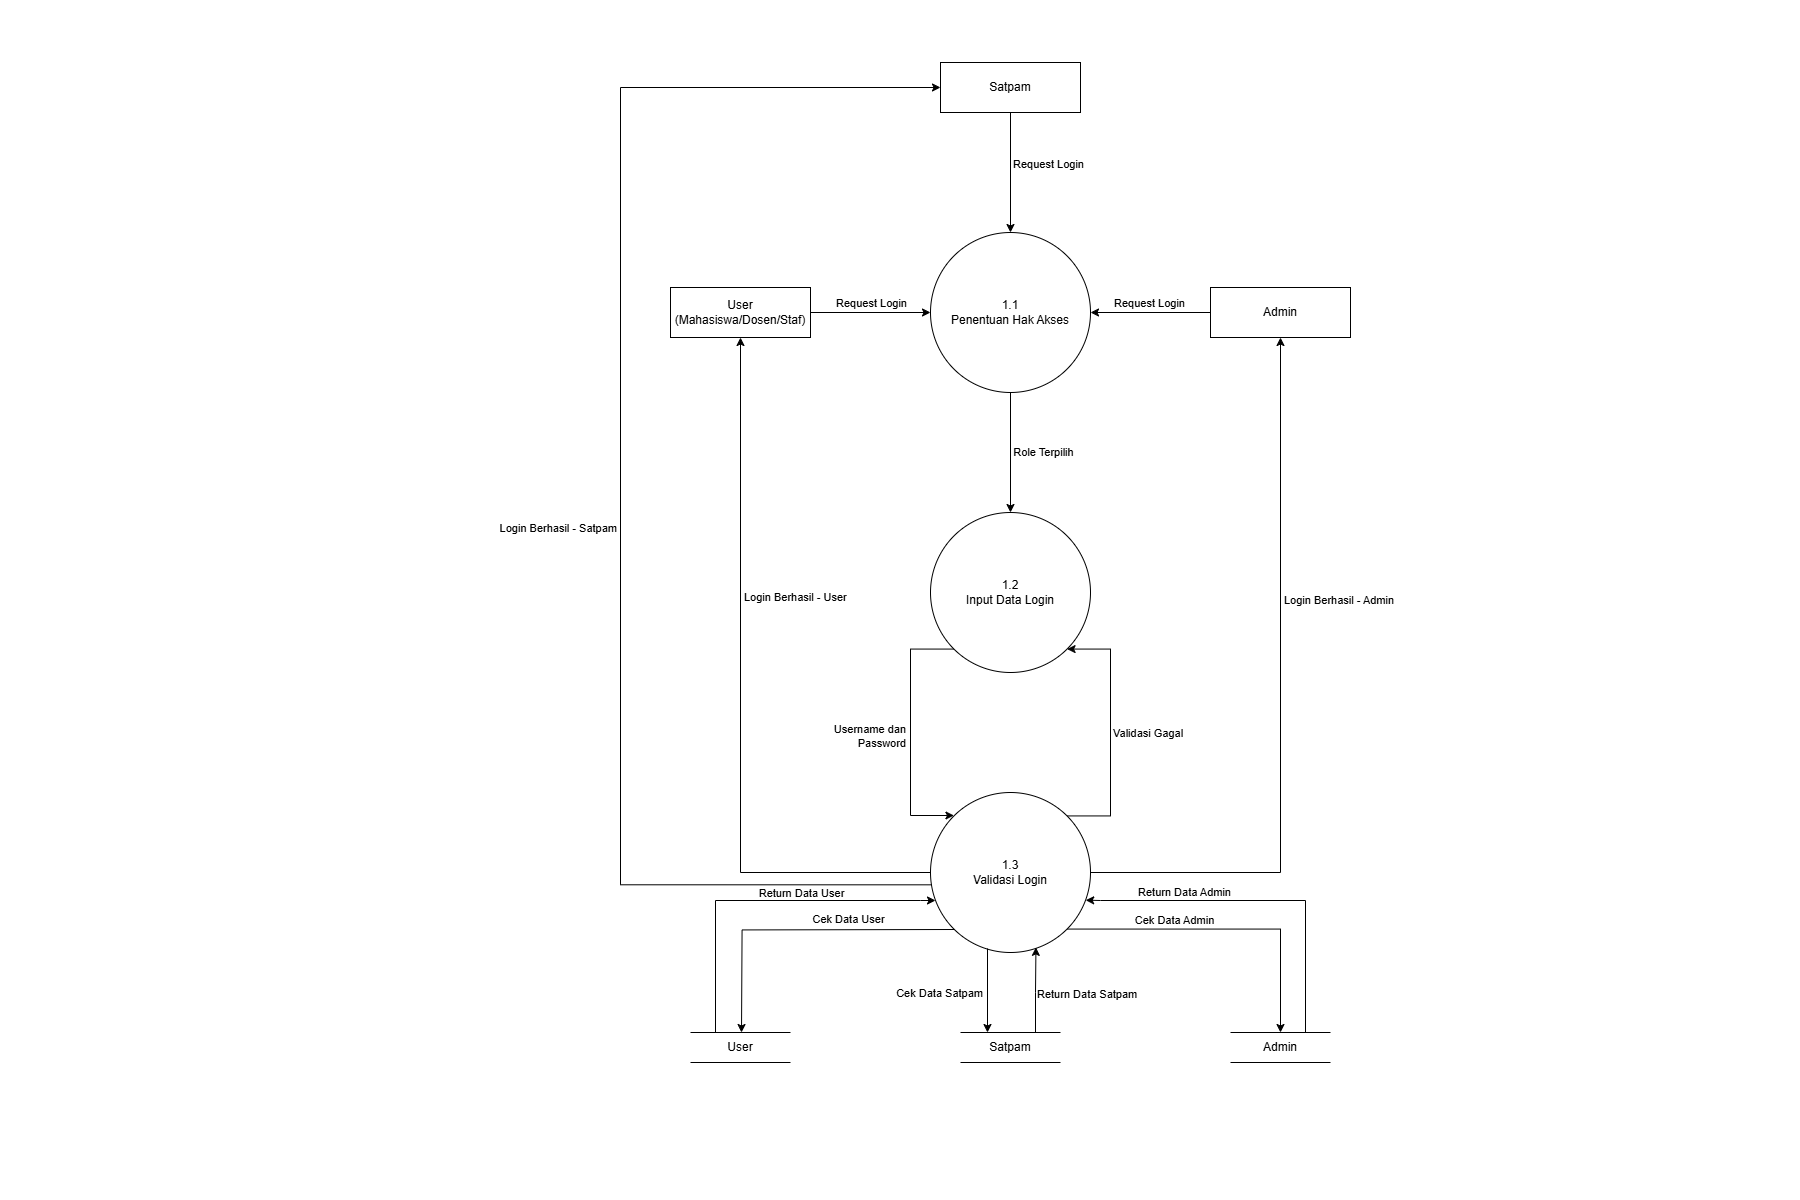

The diagram above was exported from draw.io. Its source (the exported page's mxGraphModel, read from the mxfile embedded in the PNG):
<mxGraphModel dx="1489" dy="763" grid="1" gridSize="10" guides="1" tooltips="1" connect="1" arrows="1" fold="1" page="1" pageScale="1" pageWidth="850" pageHeight="1100" math="0" shadow="0">
  <root>
    <mxCell id="0" />
    <mxCell id="1" parent="0" />
    <mxCell id="x2H80BPbNYCnqIPJ7xsh-58" style="edgeStyle=orthogonalEdgeStyle;rounded=0;orthogonalLoop=1;jettySize=auto;html=1;exitX=0.5;exitY=1;exitDx=0;exitDy=0;entryX=0.5;entryY=0;entryDx=0;entryDy=0;" parent="1" source="x2H80BPbNYCnqIPJ7xsh-24" target="x2H80BPbNYCnqIPJ7xsh-26" edge="1">
      <mxGeometry relative="1" as="geometry" />
    </mxCell>
    <mxCell id="x2H80BPbNYCnqIPJ7xsh-59" value="Role Terpilih" style="edgeLabel;html=1;align=center;verticalAlign=middle;resizable=0;points=[];" parent="x2H80BPbNYCnqIPJ7xsh-58" vertex="1" connectable="0">
      <mxGeometry x="-0.0115" y="4" relative="1" as="geometry">
        <mxPoint x="28" y="-1" as="offset" />
      </mxGeometry>
    </mxCell>
    <mxCell id="x2H80BPbNYCnqIPJ7xsh-24" value="1.1&lt;div&gt;Penentuan Hak Akses&lt;/div&gt;" style="shape=ellipse;html=1;dashed=0;whiteSpace=wrap;aspect=fixed;perimeter=ellipsePerimeter;" parent="1" vertex="1">
      <mxGeometry x="880" y="183" width="160" height="160" as="geometry" />
    </mxCell>
    <mxCell id="x2H80BPbNYCnqIPJ7xsh-26" value="1.2&lt;div&gt;Input Data Login&lt;/div&gt;" style="shape=ellipse;html=1;dashed=0;whiteSpace=wrap;aspect=fixed;perimeter=ellipsePerimeter;" parent="1" vertex="1">
      <mxGeometry x="880" y="463" width="160" height="160" as="geometry" />
    </mxCell>
    <mxCell id="x2H80BPbNYCnqIPJ7xsh-60" style="edgeStyle=orthogonalEdgeStyle;rounded=0;orthogonalLoop=1;jettySize=auto;html=1;exitX=0;exitY=1;exitDx=0;exitDy=0;entryX=0;entryY=0;entryDx=0;entryDy=0;" parent="1" source="x2H80BPbNYCnqIPJ7xsh-26" target="x2H80BPbNYCnqIPJ7xsh-27" edge="1">
      <mxGeometry relative="1" as="geometry">
        <Array as="points">
          <mxPoint x="860" y="600" />
          <mxPoint x="860" y="766" />
          <mxPoint x="903" y="766" />
        </Array>
      </mxGeometry>
    </mxCell>
    <mxCell id="x2H80BPbNYCnqIPJ7xsh-61" value="Username dan&lt;div&gt;Password&lt;/div&gt;" style="edgeLabel;html=1;align=right;verticalAlign=middle;resizable=0;points=[];" parent="x2H80BPbNYCnqIPJ7xsh-60" vertex="1" connectable="0">
      <mxGeometry x="0.0299" relative="1" as="geometry">
        <mxPoint x="-4" as="offset" />
      </mxGeometry>
    </mxCell>
    <mxCell id="x2H80BPbNYCnqIPJ7xsh-62" style="edgeStyle=orthogonalEdgeStyle;rounded=0;orthogonalLoop=1;jettySize=auto;html=1;exitX=1;exitY=0;exitDx=0;exitDy=0;entryX=1;entryY=1;entryDx=0;entryDy=0;" parent="1" source="x2H80BPbNYCnqIPJ7xsh-27" target="x2H80BPbNYCnqIPJ7xsh-26" edge="1">
      <mxGeometry relative="1" as="geometry">
        <Array as="points">
          <mxPoint x="1060" y="766" />
          <mxPoint x="1060" y="600" />
        </Array>
      </mxGeometry>
    </mxCell>
    <mxCell id="x2H80BPbNYCnqIPJ7xsh-63" value="Validasi Gagal" style="edgeLabel;html=1;align=left;verticalAlign=middle;resizable=0;points=[];" parent="x2H80BPbNYCnqIPJ7xsh-62" vertex="1" connectable="0">
      <mxGeometry x="0.0037" y="1" relative="1" as="geometry">
        <mxPoint x="2" y="1" as="offset" />
      </mxGeometry>
    </mxCell>
    <mxCell id="x2H80BPbNYCnqIPJ7xsh-125" style="edgeStyle=orthogonalEdgeStyle;rounded=0;orthogonalLoop=1;jettySize=auto;html=1;exitX=1;exitY=1;exitDx=0;exitDy=0;entryX=0.5;entryY=0;entryDx=0;entryDy=0;" parent="1" source="x2H80BPbNYCnqIPJ7xsh-27" target="x2H80BPbNYCnqIPJ7xsh-66" edge="1">
      <mxGeometry relative="1" as="geometry" />
    </mxCell>
    <mxCell id="x2H80BPbNYCnqIPJ7xsh-126" value="Cek Data Admin" style="edgeLabel;html=1;align=center;verticalAlign=middle;resizable=0;points=[];" parent="x2H80BPbNYCnqIPJ7xsh-125" vertex="1" connectable="0">
      <mxGeometry x="-0.3207" y="-1" relative="1" as="geometry">
        <mxPoint y="-10" as="offset" />
      </mxGeometry>
    </mxCell>
    <mxCell id="x2H80BPbNYCnqIPJ7xsh-138" style="edgeStyle=orthogonalEdgeStyle;rounded=0;orthogonalLoop=1;jettySize=auto;html=1;exitX=0;exitY=0.5;exitDx=0;exitDy=0;entryX=0.5;entryY=1;entryDx=0;entryDy=0;" parent="1" source="x2H80BPbNYCnqIPJ7xsh-27" target="x2H80BPbNYCnqIPJ7xsh-50" edge="1">
      <mxGeometry relative="1" as="geometry" />
    </mxCell>
    <mxCell id="x2H80BPbNYCnqIPJ7xsh-139" value="Login Berhasil - User" style="edgeLabel;html=1;align=left;verticalAlign=middle;resizable=0;points=[];" parent="x2H80BPbNYCnqIPJ7xsh-138" vertex="1" connectable="0">
      <mxGeometry x="0.2834" y="-1" relative="1" as="geometry">
        <mxPoint x="1" as="offset" />
      </mxGeometry>
    </mxCell>
    <mxCell id="x2H80BPbNYCnqIPJ7xsh-140" style="edgeStyle=orthogonalEdgeStyle;rounded=0;orthogonalLoop=1;jettySize=auto;html=1;exitX=1;exitY=0.5;exitDx=0;exitDy=0;entryX=0.5;entryY=1;entryDx=0;entryDy=0;" parent="1" source="x2H80BPbNYCnqIPJ7xsh-27" target="x2H80BPbNYCnqIPJ7xsh-51" edge="1">
      <mxGeometry relative="1" as="geometry" />
    </mxCell>
    <mxCell id="x2H80BPbNYCnqIPJ7xsh-141" value="Login Berhasil - Admin" style="edgeLabel;html=1;align=left;verticalAlign=middle;resizable=0;points=[];" parent="x2H80BPbNYCnqIPJ7xsh-140" vertex="1" connectable="0">
      <mxGeometry x="0.2593" y="2" relative="1" as="geometry">
        <mxPoint x="4" y="-6" as="offset" />
      </mxGeometry>
    </mxCell>
    <mxCell id="x2H80BPbNYCnqIPJ7xsh-27" value="1.3&lt;div&gt;Validasi Login&lt;/div&gt;" style="shape=ellipse;html=1;dashed=0;whiteSpace=wrap;aspect=fixed;perimeter=ellipsePerimeter;" parent="1" vertex="1">
      <mxGeometry x="880" y="743" width="160" height="160" as="geometry" />
    </mxCell>
    <mxCell id="x2H80BPbNYCnqIPJ7xsh-118" style="edgeStyle=orthogonalEdgeStyle;rounded=0;orthogonalLoop=1;jettySize=auto;html=1;exitX=1;exitY=0.5;exitDx=0;exitDy=0;entryX=0;entryY=0.5;entryDx=0;entryDy=0;" parent="1" source="x2H80BPbNYCnqIPJ7xsh-50" target="x2H80BPbNYCnqIPJ7xsh-24" edge="1">
      <mxGeometry relative="1" as="geometry" />
    </mxCell>
    <mxCell id="x2H80BPbNYCnqIPJ7xsh-119" value="Request Login" style="edgeLabel;html=1;align=center;verticalAlign=middle;resizable=0;points=[];" parent="x2H80BPbNYCnqIPJ7xsh-118" vertex="1" connectable="0">
      <mxGeometry x="0.0675" y="1" relative="1" as="geometry">
        <mxPoint x="-4" y="-9" as="offset" />
      </mxGeometry>
    </mxCell>
    <mxCell id="x2H80BPbNYCnqIPJ7xsh-50" value="User&lt;br style=&quot;padding: 0px; margin: 0px;&quot;&gt;(Mahasiswa/Dosen/Staf)" style="html=1;dashed=0;whiteSpace=wrap;" parent="1" vertex="1">
      <mxGeometry x="620" y="238" width="140" height="50" as="geometry" />
    </mxCell>
    <mxCell id="x2H80BPbNYCnqIPJ7xsh-120" style="edgeStyle=orthogonalEdgeStyle;rounded=0;orthogonalLoop=1;jettySize=auto;html=1;exitX=0;exitY=0.5;exitDx=0;exitDy=0;entryX=1;entryY=0.5;entryDx=0;entryDy=0;" parent="1" source="x2H80BPbNYCnqIPJ7xsh-51" target="x2H80BPbNYCnqIPJ7xsh-24" edge="1">
      <mxGeometry relative="1" as="geometry" />
    </mxCell>
    <mxCell id="x2H80BPbNYCnqIPJ7xsh-121" value="Request Login" style="edgeLabel;html=1;align=center;verticalAlign=middle;resizable=0;points=[];" parent="x2H80BPbNYCnqIPJ7xsh-120" vertex="1" connectable="0">
      <mxGeometry x="0.0202" relative="1" as="geometry">
        <mxPoint y="-10" as="offset" />
      </mxGeometry>
    </mxCell>
    <mxCell id="x2H80BPbNYCnqIPJ7xsh-51" value="Admin" style="html=1;dashed=0;whiteSpace=wrap;" parent="1" vertex="1">
      <mxGeometry x="1160" y="238" width="140" height="50" as="geometry" />
    </mxCell>
    <mxCell id="x2H80BPbNYCnqIPJ7xsh-53" value="User" style="html=1;dashed=0;whiteSpace=wrap;shape=partialRectangle;right=0;left=0;" parent="1" vertex="1">
      <mxGeometry x="640" y="983" width="100" height="30" as="geometry" />
    </mxCell>
    <mxCell id="x2H80BPbNYCnqIPJ7xsh-65" value="Satpam" style="html=1;dashed=0;whiteSpace=wrap;shape=partialRectangle;right=0;left=0;" parent="1" vertex="1">
      <mxGeometry x="910" y="983" width="100" height="30" as="geometry" />
    </mxCell>
    <mxCell id="x2H80BPbNYCnqIPJ7xsh-66" value="Admin" style="html=1;dashed=0;whiteSpace=wrap;shape=partialRectangle;right=0;left=0;" parent="1" vertex="1">
      <mxGeometry x="1180" y="983" width="100" height="30" as="geometry" />
    </mxCell>
    <mxCell id="x2H80BPbNYCnqIPJ7xsh-123" style="edgeStyle=orthogonalEdgeStyle;rounded=0;orthogonalLoop=1;jettySize=auto;html=1;exitX=0.5;exitY=1;exitDx=0;exitDy=0;entryX=0.5;entryY=0;entryDx=0;entryDy=0;" parent="1" source="x2H80BPbNYCnqIPJ7xsh-122" target="x2H80BPbNYCnqIPJ7xsh-24" edge="1">
      <mxGeometry relative="1" as="geometry" />
    </mxCell>
    <mxCell id="x2H80BPbNYCnqIPJ7xsh-124" value="Request Login" style="edgeLabel;html=1;align=left;verticalAlign=middle;resizable=0;points=[];" parent="x2H80BPbNYCnqIPJ7xsh-123" vertex="1" connectable="0">
      <mxGeometry x="-0.15" relative="1" as="geometry">
        <mxPoint x="1" as="offset" />
      </mxGeometry>
    </mxCell>
    <mxCell id="x2H80BPbNYCnqIPJ7xsh-122" value="Satpam" style="html=1;dashed=0;whiteSpace=wrap;" parent="1" vertex="1">
      <mxGeometry x="890" y="13" width="140" height="50" as="geometry" />
    </mxCell>
    <mxCell id="x2H80BPbNYCnqIPJ7xsh-127" style="edgeStyle=orthogonalEdgeStyle;rounded=0;orthogonalLoop=1;jettySize=auto;html=1;exitX=0.75;exitY=0;exitDx=0;exitDy=0;entryX=0.97;entryY=0.673;entryDx=0;entryDy=0;entryPerimeter=0;" parent="1" source="x2H80BPbNYCnqIPJ7xsh-66" target="x2H80BPbNYCnqIPJ7xsh-27" edge="1">
      <mxGeometry relative="1" as="geometry">
        <mxPoint x="1040" y="853" as="targetPoint" />
        <Array as="points">
          <mxPoint x="1255" y="851" />
          <mxPoint x="1050" y="851" />
        </Array>
      </mxGeometry>
    </mxCell>
    <mxCell id="x2H80BPbNYCnqIPJ7xsh-128" value="Return Data Admin" style="edgeLabel;html=1;align=center;verticalAlign=middle;resizable=0;points=[];" parent="x2H80BPbNYCnqIPJ7xsh-127" vertex="1" connectable="0">
      <mxGeometry x="0.3426" y="-1" relative="1" as="geometry">
        <mxPoint x="-18" y="-8" as="offset" />
      </mxGeometry>
    </mxCell>
    <mxCell id="x2H80BPbNYCnqIPJ7xsh-129" style="edgeStyle=orthogonalEdgeStyle;rounded=0;orthogonalLoop=1;jettySize=auto;html=1;exitX=0.75;exitY=0;exitDx=0;exitDy=0;entryX=0.659;entryY=0.968;entryDx=0;entryDy=0;entryPerimeter=0;" parent="1" source="x2H80BPbNYCnqIPJ7xsh-65" target="x2H80BPbNYCnqIPJ7xsh-27" edge="1">
      <mxGeometry relative="1" as="geometry" />
    </mxCell>
    <mxCell id="x2H80BPbNYCnqIPJ7xsh-130" value="Return Data Satpam" style="edgeLabel;html=1;align=left;verticalAlign=middle;resizable=0;points=[];" parent="x2H80BPbNYCnqIPJ7xsh-129" vertex="1" connectable="0">
      <mxGeometry x="-0.0644" y="1" relative="1" as="geometry">
        <mxPoint x="1" y="1" as="offset" />
      </mxGeometry>
    </mxCell>
    <mxCell id="x2H80BPbNYCnqIPJ7xsh-131" style="edgeStyle=orthogonalEdgeStyle;rounded=0;orthogonalLoop=1;jettySize=auto;html=1;exitX=0.75;exitY=0;exitDx=0;exitDy=0;entryX=0.659;entryY=0.968;entryDx=0;entryDy=0;entryPerimeter=0;" parent="1" edge="1">
      <mxGeometry relative="1" as="geometry">
        <mxPoint x="937" y="899" as="sourcePoint" />
        <mxPoint x="937" y="983" as="targetPoint" />
      </mxGeometry>
    </mxCell>
    <mxCell id="x2H80BPbNYCnqIPJ7xsh-132" value="Cek Data Satpam" style="edgeLabel;html=1;align=right;verticalAlign=middle;resizable=0;points=[];" parent="x2H80BPbNYCnqIPJ7xsh-131" vertex="1" connectable="0">
      <mxGeometry x="-0.0644" y="1" relative="1" as="geometry">
        <mxPoint x="-5" y="4" as="offset" />
      </mxGeometry>
    </mxCell>
    <mxCell id="x2H80BPbNYCnqIPJ7xsh-134" style="edgeStyle=orthogonalEdgeStyle;rounded=0;orthogonalLoop=1;jettySize=auto;html=1;exitX=0.75;exitY=0;exitDx=0;exitDy=0;entryX=0.97;entryY=0.673;entryDx=0;entryDy=0;entryPerimeter=0;" parent="1" edge="1">
      <mxGeometry relative="1" as="geometry">
        <mxPoint x="665" y="983" as="sourcePoint" />
        <mxPoint x="885" y="851" as="targetPoint" />
        <Array as="points">
          <mxPoint x="665" y="851" />
          <mxPoint x="870" y="851" />
        </Array>
      </mxGeometry>
    </mxCell>
    <mxCell id="x2H80BPbNYCnqIPJ7xsh-135" value="Return Data User" style="edgeLabel;html=1;align=center;verticalAlign=middle;resizable=0;points=[];" parent="x2H80BPbNYCnqIPJ7xsh-134" vertex="1" connectable="0">
      <mxGeometry x="0.3426" y="-1" relative="1" as="geometry">
        <mxPoint x="-18" y="-9" as="offset" />
      </mxGeometry>
    </mxCell>
    <mxCell id="x2H80BPbNYCnqIPJ7xsh-136" style="edgeStyle=orthogonalEdgeStyle;rounded=0;orthogonalLoop=1;jettySize=auto;html=1;exitX=1;exitY=1;exitDx=0;exitDy=0;entryX=0.5;entryY=0;entryDx=0;entryDy=0;" parent="1" edge="1">
      <mxGeometry relative="1" as="geometry">
        <mxPoint x="904.0000000000005" y="880" as="sourcePoint" />
        <mxPoint x="691.0000000000005" y="983" as="targetPoint" />
      </mxGeometry>
    </mxCell>
    <mxCell id="x2H80BPbNYCnqIPJ7xsh-137" value="Cek Data User" style="edgeLabel;html=1;align=center;verticalAlign=middle;resizable=0;points=[];" parent="x2H80BPbNYCnqIPJ7xsh-136" vertex="1" connectable="0">
      <mxGeometry x="-0.3207" y="-1" relative="1" as="geometry">
        <mxPoint y="-10" as="offset" />
      </mxGeometry>
    </mxCell>
    <mxCell id="x2H80BPbNYCnqIPJ7xsh-142" value="" style="endArrow=classic;html=1;rounded=0;exitX=0.009;exitY=0.577;exitDx=0;exitDy=0;exitPerimeter=0;entryX=0;entryY=0.5;entryDx=0;entryDy=0;edgeStyle=orthogonalEdgeStyle;" parent="1" source="x2H80BPbNYCnqIPJ7xsh-27" target="x2H80BPbNYCnqIPJ7xsh-122" edge="1">
      <mxGeometry width="50" height="50" relative="1" as="geometry">
        <mxPoint x="540" y="693" as="sourcePoint" />
        <mxPoint x="590" y="643" as="targetPoint" />
        <Array as="points">
          <mxPoint x="570" y="835" />
          <mxPoint x="570" y="38" />
        </Array>
      </mxGeometry>
    </mxCell>
    <mxCell id="x2H80BPbNYCnqIPJ7xsh-143" value="Login Berhasil - Satpam" style="edgeLabel;html=1;align=right;verticalAlign=middle;resizable=0;points=[];" parent="x2H80BPbNYCnqIPJ7xsh-142" vertex="1" connectable="0">
      <mxGeometry x="-0.0643" y="2" relative="1" as="geometry">
        <mxPoint x="-1" as="offset" />
      </mxGeometry>
    </mxCell>
  </root>
</mxGraphModel>